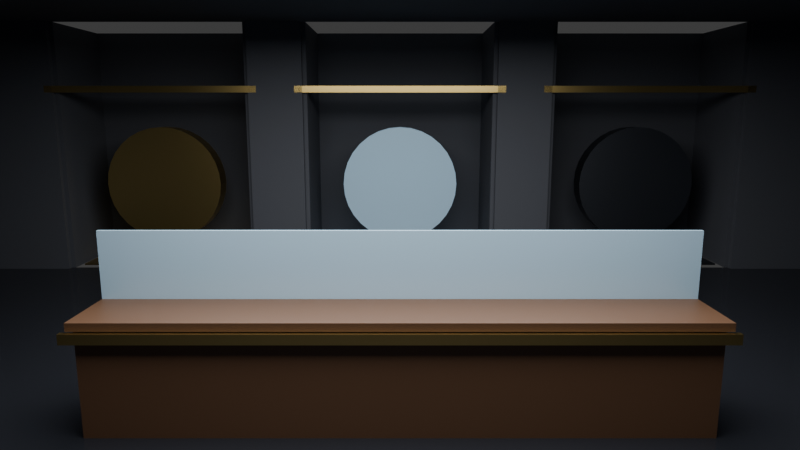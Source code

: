 # Source: heistbox_assets.blend  (saved by Blender 5.2.45; exported with 4.5.12 LTS)
import bpy
from mathutils import Matrix  # noqa: F401  (used for matrix-valued properties, if any)

bpy.ops.wm.read_factory_settings(use_empty=True)
scene = bpy.context.scene
scene.name = 'Scene'

# ---- collections
col_env_bankhall = bpy.data.collections.new('ENV_BankHall'); scene.collection.children.link(col_env_bankhall)
col_vaults = bpy.data.collections.new('VAULTS'); scene.collection.children.link(col_vaults)
col_empties = bpy.data.collections.new('EMPTIES'); scene.collection.children.link(col_empties)

# ---- materials (node trees are filled in below, after node groups)
mat_mat_marble = bpy.data.materials.new('MAT_Marble')
mat_mat_wall = bpy.data.materials.new('MAT_Wall')
mat_mat_brass = bpy.data.materials.new('MAT_Brass')
mat_mat_wood = bpy.data.materials.new('MAT_Wood')
mat_mat_ice = bpy.data.materials.new('MAT_Ice')
mat_mat_gunmetal = bpy.data.materials.new('MAT_Gunmetal')

# ---- material node trees
mat_mat_marble.use_nodes = True; mat_mat_marble.node_tree.nodes.clear()
_N = mat_mat_marble.node_tree.nodes; _L = mat_mat_marble.node_tree.links
n0 = _N.new('ShaderNodeBsdfPrincipled'); n0.name = 'Principled BSDF'; n0.location = (-200, 100)
n0.inputs[0].default_value = (0.02, 0.022, 0.028, 1.0)
n0.inputs[2].default_value = 0.12
n0.inputs[10].default_value = 0.005
n1 = _N.new('ShaderNodeOutputMaterial'); n1.name = 'Material Output'; n1.location = (200, 100)
_L.new(n0.outputs[0], n1.inputs[0])
n1.is_active_output = True
mat_mat_wall.use_nodes = True; mat_mat_wall.node_tree.nodes.clear()
_N = mat_mat_wall.node_tree.nodes; _L = mat_mat_wall.node_tree.links
n0 = _N.new('ShaderNodeBsdfPrincipled'); n0.name = 'Principled BSDF'; n0.location = (-200, 100)
n0.inputs[0].default_value = (0.07, 0.075, 0.09, 1.0)
n0.inputs[2].default_value = 0.8
n0.inputs[10].default_value = 0.005
n1 = _N.new('ShaderNodeOutputMaterial'); n1.name = 'Material Output'; n1.location = (200, 100)
_L.new(n0.outputs[0], n1.inputs[0])
n1.is_active_output = True
mat_mat_brass.use_nodes = True; mat_mat_brass.node_tree.nodes.clear()
_N = mat_mat_brass.node_tree.nodes; _L = mat_mat_brass.node_tree.links
n0 = _N.new('ShaderNodeBsdfPrincipled'); n0.name = 'Principled BSDF'; n0.location = (-200, 100)
n0.inputs[0].default_value = (0.75, 0.55, 0.2, 1.0)
n0.inputs[1].default_value = 1.0
n0.inputs[2].default_value = 0.3
n0.inputs[10].default_value = 0.005
n1 = _N.new('ShaderNodeOutputMaterial'); n1.name = 'Material Output'; n1.location = (200, 100)
_L.new(n0.outputs[0], n1.inputs[0])
n1.is_active_output = True
mat_mat_wood.use_nodes = True; mat_mat_wood.node_tree.nodes.clear()
_N = mat_mat_wood.node_tree.nodes; _L = mat_mat_wood.node_tree.links
n0 = _N.new('ShaderNodeBsdfPrincipled'); n0.name = 'Principled BSDF'; n0.location = (-200, 100)
n0.inputs[0].default_value = (0.12, 0.06, 0.03, 1.0)
n0.inputs[10].default_value = 0.005
n1 = _N.new('ShaderNodeOutputMaterial'); n1.name = 'Material Output'; n1.location = (200, 100)
_L.new(n0.outputs[0], n1.inputs[0])
n1.is_active_output = True
mat_mat_ice.use_nodes = True; mat_mat_ice.node_tree.nodes.clear()
_N = mat_mat_ice.node_tree.nodes; _L = mat_mat_ice.node_tree.links
n0 = _N.new('ShaderNodeBsdfPrincipled'); n0.name = 'Principled BSDF'; n0.location = (-200, 100)
n0.inputs[0].default_value = (0.55, 0.8, 1.0, 1.0)
n0.inputs[1].default_value = 0.2
n0.inputs[2].default_value = 0.3
n0.inputs[10].default_value = 0.005
n1 = _N.new('ShaderNodeOutputMaterial'); n1.name = 'Material Output'; n1.location = (200, 100)
_L.new(n0.outputs[0], n1.inputs[0])
n1.is_active_output = True
mat_mat_gunmetal.use_nodes = True; mat_mat_gunmetal.node_tree.nodes.clear()
_N = mat_mat_gunmetal.node_tree.nodes; _L = mat_mat_gunmetal.node_tree.links
n0 = _N.new('ShaderNodeBsdfPrincipled'); n0.name = 'Principled BSDF'; n0.location = (-200, 100)
n0.inputs[0].default_value = (0.12, 0.13, 0.15, 1.0)
n0.inputs[1].default_value = 1.0
n0.inputs[2].default_value = 0.4
n0.inputs[10].default_value = 0.005
n1 = _N.new('ShaderNodeOutputMaterial'); n1.name = 'Material Output'; n1.location = (200, 100)
_L.new(n0.outputs[0], n1.inputs[0])
n1.is_active_output = True

# ---- world
world_world = bpy.data.worlds.new('World'); scene.world = world_world
world_world.use_nodes = True; world_world.node_tree.nodes.clear()
_N = world_world.node_tree.nodes; _L = world_world.node_tree.links
n0 = _N.new('ShaderNodeOutputWorld'); n0.name = 'World Output'; n0.location = (200, 100)
n1 = _N.new('ShaderNodeBackground'); n1.name = 'Background'; n1.location = (-200, 100)
n1.inputs[0].default_value = (0.05088, 0.05088, 0.05088, 1.0)
_L.new(n1.outputs[0], n0.inputs[0])
n0.is_active_output = True
world_world.color = (0.05088, 0.05088, 0.05088)
world_world.sun_shadow_jitter_overblur = 0.0

# ---- cameras
cam_previewcam = bpy.data.cameras.new('PreviewCam')
cam_previewcam.lens = 28.0

# ---- lights
light_previewlight = bpy.data.lights.new('PreviewLight', 'AREA')
light_previewlight.energy = 600.0
light_previewlight.size = 6.0

# ---- meshes
me_env_floor = bpy.data.meshes.new('ENV_Floor')
me_env_floor.from_pydata([(-8.0, -6.0, -0.05), (-8.0, -6.0, 0.05), (-8.0, 6.0, -0.05), (-8.0, 6.0, 0.05), (8.0, -6.0, -0.05), (8.0, -6.0, 0.05), (8.0, 6.0, -0.05), (8.0, 6.0, 0.05)], [], [(0, 1, 3, 2), (2, 3, 7, 6), (6, 7, 5, 4), (4, 5, 1, 0), (2, 6, 4, 0), (7, 3, 1, 5)])
me_env_floor.materials.append(mat_mat_marble)
me_env_floor.update()
me_env_ceiling = bpy.data.meshes.new('ENV_Ceiling')
me_env_ceiling.from_pydata([(-8.0, -6.0, -0.05), (-8.0, -6.0, 0.05), (-8.0, 6.0, -0.05), (-8.0, 6.0, 0.05), (8.0, -6.0, -0.05), (8.0, -6.0, 0.05), (8.0, 6.0, -0.05), (8.0, 6.0, 0.05)], [], [(0, 1, 3, 2), (2, 3, 7, 6), (6, 7, 5, 4), (4, 5, 1, 0), (2, 6, 4, 0), (7, 3, 1, 5)])
me_env_ceiling.materials.append(mat_mat_wall)
me_env_ceiling.update()
me_env_wallfront = bpy.data.meshes.new('ENV_WallFront')
me_env_wallfront.from_pydata([(-8.0, -0.1, -2.3), (-8.0, -0.1, 2.3), (-8.0, 0.1, -2.3), (-8.0, 0.1, 2.3), (8.0, -0.1, -2.3), (8.0, -0.1, 2.3), (8.0, 0.1, -2.3), (8.0, 0.1, 2.3)], [], [(0, 1, 3, 2), (2, 3, 7, 6), (6, 7, 5, 4), (4, 5, 1, 0), (2, 6, 4, 0), (7, 3, 1, 5)])
me_env_wallfront.materials.append(mat_mat_wall)
me_env_wallfront.update()
me_env_wallleft = bpy.data.meshes.new('ENV_WallLeft')
me_env_wallleft.from_pydata([(-0.1, -6.0, -2.3), (-0.1, -6.0, 2.3), (-0.1, 6.0, -2.3), (-0.1, 6.0, 2.3), (0.1, -6.0, -2.3), (0.1, -6.0, 2.3), (0.1, 6.0, -2.3), (0.1, 6.0, 2.3)], [], [(0, 1, 3, 2), (2, 3, 7, 6), (6, 7, 5, 4), (4, 5, 1, 0), (2, 6, 4, 0), (7, 3, 1, 5)])
me_env_wallleft.materials.append(mat_mat_wall)
me_env_wallleft.update()
me_env_wallright = bpy.data.meshes.new('ENV_WallRight')
me_env_wallright.from_pydata([(-0.1, -6.0, -2.3), (-0.1, -6.0, 2.3), (-0.1, 6.0, -2.3), (-0.1, 6.0, 2.3), (0.1, -6.0, -2.3), (0.1, -6.0, 2.3), (0.1, 6.0, -2.3), (0.1, 6.0, 2.3)], [], [(0, 1, 3, 2), (2, 3, 7, 6), (6, 7, 5, 4), (4, 5, 1, 0), (2, 6, 4, 0), (7, 3, 1, 5)])
me_env_wallright.materials.append(mat_mat_wall)
me_env_wallright.update()
me_env_backwall_rear = bpy.data.meshes.new('ENV_BackWall_Rear')
me_env_backwall_rear.from_pydata([(-8.0, -0.1, -2.3), (-8.0, -0.1, 2.3), (-8.0, 0.1, -2.3), (-8.0, 0.1, 2.3), (8.0, -0.1, -2.3), (8.0, -0.1, 2.3), (8.0, 0.1, -2.3), (8.0, 0.1, 2.3)], [], [(0, 1, 3, 2), (2, 3, 7, 6), (6, 7, 5, 4), (4, 5, 1, 0), (2, 6, 4, 0), (7, 3, 1, 5)])
me_env_backwall_rear.materials.append(mat_mat_wall)
me_env_backwall_rear.update()
me_env_pillar0 = bpy.data.meshes.new('ENV_Pillar0')
me_env_pillar0.from_pydata([(-0.8, -0.1, -2.3), (-0.8, -0.1, 2.3), (-0.8, 0.1, -2.3), (-0.8, 0.1, 2.3), (0.8, -0.1, -2.3), (0.8, -0.1, 2.3), (0.8, 0.1, -2.3), (0.8, 0.1, 2.3)], [], [(0, 1, 3, 2), (2, 3, 7, 6), (6, 7, 5, 4), (4, 5, 1, 0), (2, 6, 4, 0), (7, 3, 1, 5)])
me_env_pillar0.materials.append(mat_mat_wall)
me_env_pillar0.update()
me_env_pillar1 = bpy.data.meshes.new('ENV_Pillar1')
me_env_pillar1.from_pydata([(-0.5, -0.1, -2.3), (-0.5, -0.1, 2.3), (-0.5, 0.1, -2.3), (-0.5, 0.1, 2.3), (0.5, -0.1, -2.3), (0.5, -0.1, 2.3), (0.5, 0.1, -2.3), (0.5, 0.1, 2.3)], [], [(0, 1, 3, 2), (2, 3, 7, 6), (6, 7, 5, 4), (4, 5, 1, 0), (2, 6, 4, 0), (7, 3, 1, 5)])
me_env_pillar1.materials.append(mat_mat_wall)
me_env_pillar1.update()
me_env_pillar2 = bpy.data.meshes.new('ENV_Pillar2')
me_env_pillar2.from_pydata([(-0.5, -0.1, -2.3), (-0.5, -0.1, 2.3), (-0.5, 0.1, -2.3), (-0.5, 0.1, 2.3), (0.5, -0.1, -2.3), (0.5, -0.1, 2.3), (0.5, 0.1, -2.3), (0.5, 0.1, 2.3)], [], [(0, 1, 3, 2), (2, 3, 7, 6), (6, 7, 5, 4), (4, 5, 1, 0), (2, 6, 4, 0), (7, 3, 1, 5)])
me_env_pillar2.materials.append(mat_mat_wall)
me_env_pillar2.update()
me_env_pillar3 = bpy.data.meshes.new('ENV_Pillar3')
me_env_pillar3.from_pydata([(-0.8, -0.1, -2.3), (-0.8, -0.1, 2.3), (-0.8, 0.1, -2.3), (-0.8, 0.1, 2.3), (0.8, -0.1, -2.3), (0.8, -0.1, 2.3), (0.8, 0.1, -2.3), (0.8, 0.1, 2.3)], [], [(0, 1, 3, 2), (2, 3, 7, 6), (6, 7, 5, 4), (4, 5, 1, 0), (2, 6, 4, 0), (7, 3, 1, 5)])
me_env_pillar3.materials.append(mat_mat_wall)
me_env_pillar3.update()
me_env_alcoveside0l = bpy.data.meshes.new('ENV_AlcoveSide0L')
me_env_alcoveside0l.from_pydata([(-0.075, -0.9, -2.3), (-0.075, -0.9, 2.3), (-0.075, 0.9, -2.3), (-0.075, 0.9, 2.3), (0.075, -0.9, -2.3), (0.075, -0.9, 2.3), (0.075, 0.9, -2.3), (0.075, 0.9, 2.3)], [], [(0, 1, 3, 2), (2, 3, 7, 6), (6, 7, 5, 4), (4, 5, 1, 0), (2, 6, 4, 0), (7, 3, 1, 5)])
me_env_alcoveside0l.materials.append(mat_mat_wall)
me_env_alcoveside0l.update()
me_env_alcoveside0r = bpy.data.meshes.new('ENV_AlcoveSide0R')
me_env_alcoveside0r.from_pydata([(-0.075, -0.9, -2.3), (-0.075, -0.9, 2.3), (-0.075, 0.9, -2.3), (-0.075, 0.9, 2.3), (0.075, -0.9, -2.3), (0.075, -0.9, 2.3), (0.075, 0.9, -2.3), (0.075, 0.9, 2.3)], [], [(0, 1, 3, 2), (2, 3, 7, 6), (6, 7, 5, 4), (4, 5, 1, 0), (2, 6, 4, 0), (7, 3, 1, 5)])
me_env_alcoveside0r.materials.append(mat_mat_wall)
me_env_alcoveside0r.update()
me_env_alcovetrim0 = bpy.data.meshes.new('ENV_AlcoveTrim0')
me_env_alcovetrim0.from_pydata([(-1.95, -0.05, -0.06), (-1.95, -0.05, 0.06), (-1.95, 0.05, -0.06), (-1.95, 0.05, 0.06), (1.95, -0.05, -0.06), (1.95, -0.05, 0.06), (1.95, 0.05, -0.06), (1.95, 0.05, 0.06)], [], [(0, 1, 3, 2), (2, 3, 7, 6), (6, 7, 5, 4), (4, 5, 1, 0), (2, 6, 4, 0), (7, 3, 1, 5)])
me_env_alcovetrim0.materials.append(mat_mat_brass)
me_env_alcovetrim0.update()
me_env_alcoveside1l = bpy.data.meshes.new('ENV_AlcoveSide1L')
me_env_alcoveside1l.from_pydata([(-0.075, -0.9, -2.3), (-0.075, -0.9, 2.3), (-0.075, 0.9, -2.3), (-0.075, 0.9, 2.3), (0.075, -0.9, -2.3), (0.075, -0.9, 2.3), (0.075, 0.9, -2.3), (0.075, 0.9, 2.3)], [], [(0, 1, 3, 2), (2, 3, 7, 6), (6, 7, 5, 4), (4, 5, 1, 0), (2, 6, 4, 0), (7, 3, 1, 5)])
me_env_alcoveside1l.materials.append(mat_mat_wall)
me_env_alcoveside1l.update()
me_env_alcoveside1r = bpy.data.meshes.new('ENV_AlcoveSide1R')
me_env_alcoveside1r.from_pydata([(-0.075, -0.9, -2.3), (-0.075, -0.9, 2.3), (-0.075, 0.9, -2.3), (-0.075, 0.9, 2.3), (0.075, -0.9, -2.3), (0.075, -0.9, 2.3), (0.075, 0.9, -2.3), (0.075, 0.9, 2.3)], [], [(0, 1, 3, 2), (2, 3, 7, 6), (6, 7, 5, 4), (4, 5, 1, 0), (2, 6, 4, 0), (7, 3, 1, 5)])
me_env_alcoveside1r.materials.append(mat_mat_wall)
me_env_alcoveside1r.update()
me_env_alcovetrim1 = bpy.data.meshes.new('ENV_AlcoveTrim1')
me_env_alcovetrim1.from_pydata([(-1.95, -0.05, -0.06), (-1.95, -0.05, 0.06), (-1.95, 0.05, -0.06), (-1.95, 0.05, 0.06), (1.95, -0.05, -0.06), (1.95, -0.05, 0.06), (1.95, 0.05, -0.06), (1.95, 0.05, 0.06)], [], [(0, 1, 3, 2), (2, 3, 7, 6), (6, 7, 5, 4), (4, 5, 1, 0), (2, 6, 4, 0), (7, 3, 1, 5)])
me_env_alcovetrim1.materials.append(mat_mat_brass)
me_env_alcovetrim1.update()
me_env_alcoveside2l = bpy.data.meshes.new('ENV_AlcoveSide2L')
me_env_alcoveside2l.from_pydata([(-0.075, -0.9, -2.3), (-0.075, -0.9, 2.3), (-0.075, 0.9, -2.3), (-0.075, 0.9, 2.3), (0.075, -0.9, -2.3), (0.075, -0.9, 2.3), (0.075, 0.9, -2.3), (0.075, 0.9, 2.3)], [], [(0, 1, 3, 2), (2, 3, 7, 6), (6, 7, 5, 4), (4, 5, 1, 0), (2, 6, 4, 0), (7, 3, 1, 5)])
me_env_alcoveside2l.materials.append(mat_mat_wall)
me_env_alcoveside2l.update()
me_env_alcoveside2r = bpy.data.meshes.new('ENV_AlcoveSide2R')
me_env_alcoveside2r.from_pydata([(-0.075, -0.9, -2.3), (-0.075, -0.9, 2.3), (-0.075, 0.9, -2.3), (-0.075, 0.9, 2.3), (0.075, -0.9, -2.3), (0.075, -0.9, 2.3), (0.075, 0.9, -2.3), (0.075, 0.9, 2.3)], [], [(0, 1, 3, 2), (2, 3, 7, 6), (6, 7, 5, 4), (4, 5, 1, 0), (2, 6, 4, 0), (7, 3, 1, 5)])
me_env_alcoveside2r.materials.append(mat_mat_wall)
me_env_alcoveside2r.update()
me_env_alcovetrim2 = bpy.data.meshes.new('ENV_AlcoveTrim2')
me_env_alcovetrim2.from_pydata([(-1.95, -0.05, -0.06), (-1.95, -0.05, 0.06), (-1.95, 0.05, -0.06), (-1.95, 0.05, 0.06), (1.95, -0.05, -0.06), (1.95, -0.05, 0.06), (1.95, 0.05, -0.06), (1.95, 0.05, 0.06)], [], [(0, 1, 3, 2), (2, 3, 7, 6), (6, 7, 5, 4), (4, 5, 1, 0), (2, 6, 4, 0), (7, 3, 1, 5)])
me_env_alcovetrim2.materials.append(mat_mat_brass)
me_env_alcovetrim2.update()
me_env_counter_top = bpy.data.meshes.new('ENV_Counter_Top')
me_env_counter_top.from_pydata([(-3.0, -0.5, -0.04), (-3.0, -0.5, 0.04), (-3.0, 0.5, -0.04), (-3.0, 0.5, 0.04), (3.0, -0.5, -0.04), (3.0, -0.5, 0.04), (3.0, 0.5, -0.04), (3.0, 0.5, 0.04)], [], [(0, 1, 3, 2), (2, 3, 7, 6), (6, 7, 5, 4), (4, 5, 1, 0), (2, 6, 4, 0), (7, 3, 1, 5)])
me_env_counter_top.materials.append(mat_mat_wood)
me_env_counter_top.update()
me_env_counter_body = bpy.data.meshes.new('ENV_Counter_Body')
me_env_counter_body.from_pydata([(-2.95, -0.45, -0.53), (-2.95, -0.45, 0.53), (-2.95, 0.45, -0.53), (-2.95, 0.45, 0.53), (2.95, -0.45, -0.53), (2.95, -0.45, 0.53), (2.95, 0.45, -0.53), (2.95, 0.45, 0.53)], [], [(0, 1, 3, 2), (2, 3, 7, 6), (6, 7, 5, 4), (4, 5, 1, 0), (2, 6, 4, 0), (7, 3, 1, 5)])
me_env_counter_body.materials.append(mat_mat_wood)
me_env_counter_body.update()
me_env_counter_trim = bpy.data.meshes.new('ENV_Counter_Trim')
me_env_counter_trim.from_pydata([(-3.05, -0.025, -0.05), (-3.05, -0.025, 0.05), (-3.05, 0.025, -0.05), (-3.05, 0.025, 0.05), (3.05, -0.025, -0.05), (3.05, -0.025, 0.05), (3.05, 0.025, -0.05), (3.05, 0.025, 0.05)], [], [(0, 1, 3, 2), (2, 3, 7, 6), (6, 7, 5, 4), (4, 5, 1, 0), (2, 6, 4, 0), (7, 3, 1, 5)])
me_env_counter_trim.materials.append(mat_mat_brass)
me_env_counter_trim.update()
me_env_counter_glass = bpy.data.meshes.new('ENV_Counter_Glass')
me_env_counter_glass.from_pydata([(-3.0, -0.02, -0.35), (-3.0, -0.02, 0.35), (-3.0, 0.02, -0.35), (-3.0, 0.02, 0.35), (3.0, -0.02, -0.35), (3.0, -0.02, 0.35), (3.0, 0.02, -0.35), (3.0, 0.02, 0.35)], [], [(0, 1, 3, 2), (2, 3, 7, 6), (6, 7, 5, 4), (4, 5, 1, 0), (2, 6, 4, 0), (7, 3, 1, 5)])
me_env_counter_glass.materials.append(mat_mat_ice)
me_env_counter_glass.update()
me_env_vaultplate_l = bpy.data.meshes.new('ENV_VaultPlate_L')
me_env_vaultplate_l.from_pydata([(-1.65, -0.7, -0.015), (-1.65, -0.7, 0.015), (-1.65, 0.7, -0.015), (-1.65, 0.7, 0.015), (1.65, -0.7, -0.015), (1.65, -0.7, 0.015), (1.65, 0.7, -0.015), (1.65, 0.7, 0.015)], [], [(0, 1, 3, 2), (2, 3, 7, 6), (6, 7, 5, 4), (4, 5, 1, 0), (2, 6, 4, 0), (7, 3, 1, 5)])
me_env_vaultplate_l.materials.append(mat_mat_brass)
me_env_vaultplate_l.update()
me_env_vaultplate_m = bpy.data.meshes.new('ENV_VaultPlate_M')
me_env_vaultplate_m.from_pydata([(-1.65, -0.7, -0.015), (-1.65, -0.7, 0.015), (-1.65, 0.7, -0.015), (-1.65, 0.7, 0.015), (1.65, -0.7, -0.015), (1.65, -0.7, 0.015), (1.65, 0.7, -0.015), (1.65, 0.7, 0.015)], [], [(0, 1, 3, 2), (2, 3, 7, 6), (6, 7, 5, 4), (4, 5, 1, 0), (2, 6, 4, 0), (7, 3, 1, 5)])
me_env_vaultplate_m.materials.append(mat_mat_ice)
me_env_vaultplate_m.update()
me_env_vaultplate_r = bpy.data.meshes.new('ENV_VaultPlate_R')
me_env_vaultplate_r.from_pydata([(-1.65, -0.7, -0.015), (-1.65, -0.7, 0.015), (-1.65, 0.7, -0.015), (-1.65, 0.7, 0.015), (1.65, -0.7, -0.015), (1.65, -0.7, 0.015), (1.65, 0.7, -0.015), (1.65, 0.7, 0.015)], [], [(0, 1, 3, 2), (2, 3, 7, 6), (6, 7, 5, 4), (4, 5, 1, 0), (2, 6, 4, 0), (7, 3, 1, 5)])
me_env_vaultplate_r.materials.append(mat_mat_gunmetal)
me_env_vaultplate_r.update()
me_vault_l_door = bpy.data.meshes.new('VAULT_L_Door')
me_vault_l_door.from_pydata([(1.1, 0.2, 1.1), (1.1, -0.2, 1.1), (1.315, 0.2, 1.079), (1.315, -0.2, 1.079), (1.521, 0.2, 1.016), (1.521, -0.2, 1.016), (1.711, 0.2, 0.9146), (1.711, -0.2, 0.9146), (1.878, 0.2, 0.7778), (1.878, -0.2, 0.7778), (2.015, 0.2, 0.6111), (2.015, -0.2, 0.6111), (2.116, 0.2, 0.421), (2.116, -0.2, 0.421), (2.179, 0.2, 0.2146), (2.179, -0.2, 0.2146), (2.2, 0.2, 8.742e-09), (2.2, -0.2, -8.742e-09), (2.179, 0.2, -0.2146), (2.179, -0.2, -0.2146), (2.116, 0.2, -0.421), (2.116, -0.2, -0.421), (2.015, 0.2, -0.6111), (2.015, -0.2, -0.6111), (1.878, 0.2, -0.7778), (1.878, -0.2, -0.7778), (1.711, 0.2, -0.9146), (1.711, -0.2, -0.9146), (1.521, 0.2, -1.016), (1.521, -0.2, -1.016), (1.315, 0.2, -1.079), (1.315, -0.2, -1.079), (1.1, 0.2, -1.1), (1.1, -0.2, -1.1), (0.8854, 0.2, -1.079), (0.8854, -0.2, -1.079), (0.679, 0.2, -1.016), (0.679, -0.2, -1.016), (0.4889, 0.2, -0.9146), (0.4889, -0.2, -0.9146), (0.3222, 0.2, -0.7778), (0.3222, -0.2, -0.7778), (0.1854, 0.2, -0.6111), (0.1854, -0.2, -0.6111), (0.08373, 0.2, -0.421), (0.08373, -0.2, -0.421), (0.02114, 0.2, -0.2146), (0.02114, -0.2, -0.2146), (-2.384e-08, 0.2, 8.742e-09), (-2.384e-08, -0.2, -8.742e-09), (0.02114, 0.2, 0.2146), (0.02114, -0.2, 0.2146), (0.08373, 0.2, 0.421), (0.08373, -0.2, 0.421), (0.1854, 0.2, 0.6111), (0.1854, -0.2, 0.6111), (0.3222, 0.2, 0.7778), (0.3222, -0.2, 0.7778), (0.4889, 0.2, 0.9146), (0.4889, -0.2, 0.9146), (0.679, 0.2, 1.016), (0.679, -0.2, 1.016), (0.8854, 0.2, 1.079), (0.8854, -0.2, 1.079)], [], [(0, 1, 3, 2), (2, 3, 5, 4), (4, 5, 7, 6), (6, 7, 9, 8), (8, 9, 11, 10), (10, 11, 13, 12), (12, 13, 15, 14), (14, 15, 17, 16), (16, 17, 19, 18), (18, 19, 21, 20), (20, 21, 23, 22), (22, 23, 25, 24), (24, 25, 27, 26), (26, 27, 29, 28), (28, 29, 31, 30), (30, 31, 33, 32), (32, 33, 35, 34), (34, 35, 37, 36), (36, 37, 39, 38), (38, 39, 41, 40), (40, 41, 43, 42), (42, 43, 45, 44), (44, 45, 47, 46), (46, 47, 49, 48), (48, 49, 51, 50), (50, 51, 53, 52), (52, 53, 55, 54), (54, 55, 57, 56), (56, 57, 59, 58), (58, 59, 61, 60), (3, 1, 63, 61, 59, 57, 55, 53, 51, 49, 47, 45, 43, 41, 39, 37, 35, 33, 31, 29, 27, 25, 23, 21, 19, 17, 15, 13, 11, 9, 7, 5), (60, 61, 63, 62), (62, 63, 1, 0), (0, 2, 4, 6, 8, 10, 12, 14, 16, 18, 20, 22, 24, 26, 28, 30, 32, 34, 36, 38, 40, 42, 44, 46, 48, 50, 52, 54, 56, 58, 60, 62)])
_uv = me_vault_l_door.uv_layers.new(name='UVMap')
_uv.uv.foreach_set('vector', [1.0, 0.5, 1.0, 1.0, 0.9688, 1.0, 0.9688, 0.5, 0.9688, 0.5, 0.9688, 1.0, 0.9375, 1.0, 0.9375, 0.5, 0.9375, 0.5, 0.9375, 1.0, 0.9062, 1.0, 0.9062, 0.5, 0.9062, 0.5, 0.9062, 1.0, 0.875, 1.0, 0.875, 0.5, 0.875, 0.5, 0.875, 1.0, 0.8438, 1.0, 0.8438, 0.5, 0.8438, 0.5, 0.8438, 1.0, 0.8125, 1.0, 0.8125, 0.5, 0.8125, 0.5, 0.8125, 1.0, 0.7812, 1.0, 0.7812, 0.5, 0.7812, 0.5, 0.7812, 1.0, 0.75, 1.0, 0.75, 0.5, 0.75, 0.5, 0.75, 1.0, 0.7188, 1.0, 0.7188, 0.5, 0.7188, 0.5, 0.7188, 1.0, 0.6875, 1.0, 0.6875, 0.5, 0.6875, 0.5, 0.6875, 1.0, 0.6562, 1.0, 0.6562, 0.5, 0.6562, 0.5, 0.6562, 1.0, 0.625, 1.0, 0.625, 0.5, 0.625, 0.5, 0.625, 1.0, 0.5938, 1.0, 0.5938, 0.5, 0.5938, 0.5, 0.5938, 1.0, 0.5625, 1.0, 0.5625, 0.5, 0.5625, 0.5, 0.5625, 1.0, 0.5312, 1.0, 0.5312, 0.5, 0.5312, 0.5, 0.5312, 1.0, 0.5, 1.0, 0.5, 0.5, 0.5, 0.5, 0.5, 1.0, 0.4688, 1.0, 0.4688, 0.5, 0.4688, 0.5, 0.4688, 1.0, 0.4375, 1.0, 0.4375, 0.5, 0.4375, 0.5, 0.4375, 1.0, 0.4062, 1.0, 0.4062, 0.5, 0.4062, 0.5, 0.4062, 1.0, 0.375, 1.0, 0.375, 0.5, 0.375, 0.5, 0.375, 1.0, 0.3438, 1.0, 0.3438, 0.5, 0.3438, 0.5, 0.3438, 1.0, 0.3125, 1.0, 0.3125, 0.5, 0.3125, 0.5, 0.3125, 1.0, 0.2812, 1.0, 0.2812, 0.5, 0.2812, 0.5, 0.2812, 1.0, 0.25, 1.0, 0.25, 0.5, 0.25, 0.5, 0.25, 1.0, 0.2188, 1.0, 0.2188, 0.5, 0.2188, 0.5, 0.2188, 1.0, 0.1875, 1.0, 0.1875, 0.5, 0.1875, 0.5, 0.1875, 1.0, 0.1562, 1.0, 0.1562, 0.5, 0.1562, 0.5, 0.1562, 1.0, 0.125, 1.0, 0.125, 0.5, 0.125, 0.5, 0.125, 1.0, 0.09375, 1.0, 0.09375, 0.5, 0.09375, 0.5, 0.09375, 1.0, 0.0625, 1.0, 0.0625, 0.5, 0.2968, 0.4854, 0.25, 0.49, 0.2032, 0.4854, 0.1582, 0.4717, 0.1167, 0.4496, 0.08029, 0.4197, 0.05045, 0.3833, 0.02827, 0.3418, 0.01461, 0.2968, 0.01, 0.25, 0.01461, 0.2032, 0.02827, 0.1582, 0.05045, 0.1167, 0.08029, 0.08029, 0.1167, 0.05045, 0.1582, 0.02827, 0.2032, 0.01461, 0.25, 0.01, 0.2968, 0.01461, 0.3418, 0.02827, 0.3833, 0.05045, 0.4197, 0.08029, 0.4496, 0.1167, 0.4717, 0.1582, 0.4854, 0.2032, 0.49, 0.25, 0.4854, 0.2968, 0.4717, 0.3418, 0.4496, 0.3833, 0.4197, 0.4197, 0.3833, 0.4496, 0.3418, 0.4717, 0.0625, 0.5, 0.0625, 1.0, 0.03125, 1.0, 0.03125, 0.5, 0.03125, 0.5, 0.03125, 1.0, 0.0, 1.0, 0.0, 0.5, 0.75, 0.49, 0.7968, 0.4854, 0.8418, 0.4717, 0.8833, 0.4496, 0.9197, 0.4197, 0.9496, 0.3833, 0.9717, 0.3418, 0.9854, 0.2968, 0.99, 0.25, 0.9854, 0.2032, 0.9717, 0.1582, 0.9496, 0.1167, 0.9197, 0.08029, 0.8833, 0.05045, 0.8418, 0.02827, 0.7968, 0.01461, 0.75, 0.01, 0.7032, 0.01461, 0.6582, 0.02827, 0.6167, 0.05045, 0.5803, 0.08029, 0.5504, 0.1167, 0.5283, 0.1582, 0.5146, 0.2032, 0.51, 0.25, 0.5146, 0.2968, 0.5283, 0.3418, 0.5504, 0.3833, 0.5803, 0.4197, 0.6167, 0.4496, 0.6582, 0.4717, 0.7032, 0.4854])
me_vault_l_door.materials.append(mat_mat_brass)
me_vault_l_door.update()
me_vault_m_door = bpy.data.meshes.new('VAULT_M_Door')
me_vault_m_door.from_pydata([(1.1, 0.2, 1.1), (1.1, -0.2, 1.1), (1.315, 0.2, 1.079), (1.315, -0.2, 1.079), (1.521, 0.2, 1.016), (1.521, -0.2, 1.016), (1.711, 0.2, 0.9146), (1.711, -0.2, 0.9146), (1.878, 0.2, 0.7778), (1.878, -0.2, 0.7778), (2.015, 0.2, 0.6111), (2.015, -0.2, 0.6111), (2.116, 0.2, 0.421), (2.116, -0.2, 0.421), (2.179, 0.2, 0.2146), (2.179, -0.2, 0.2146), (2.2, 0.2, 8.742e-09), (2.2, -0.2, -8.742e-09), (2.179, 0.2, -0.2146), (2.179, -0.2, -0.2146), (2.116, 0.2, -0.421), (2.116, -0.2, -0.421), (2.015, 0.2, -0.6111), (2.015, -0.2, -0.6111), (1.878, 0.2, -0.7778), (1.878, -0.2, -0.7778), (1.711, 0.2, -0.9146), (1.711, -0.2, -0.9146), (1.521, 0.2, -1.016), (1.521, -0.2, -1.016), (1.315, 0.2, -1.079), (1.315, -0.2, -1.079), (1.1, 0.2, -1.1), (1.1, -0.2, -1.1), (0.8854, 0.2, -1.079), (0.8854, -0.2, -1.079), (0.679, 0.2, -1.016), (0.679, -0.2, -1.016), (0.4889, 0.2, -0.9146), (0.4889, -0.2, -0.9146), (0.3222, 0.2, -0.7778), (0.3222, -0.2, -0.7778), (0.1854, 0.2, -0.6111), (0.1854, -0.2, -0.6111), (0.08373, 0.2, -0.421), (0.08373, -0.2, -0.421), (0.02114, 0.2, -0.2146), (0.02114, -0.2, -0.2146), (-2.384e-08, 0.2, 8.742e-09), (-2.384e-08, -0.2, -8.742e-09), (0.02114, 0.2, 0.2146), (0.02114, -0.2, 0.2146), (0.08373, 0.2, 0.421), (0.08373, -0.2, 0.421), (0.1854, 0.2, 0.6111), (0.1854, -0.2, 0.6111), (0.3222, 0.2, 0.7778), (0.3222, -0.2, 0.7778), (0.4889, 0.2, 0.9146), (0.4889, -0.2, 0.9146), (0.679, 0.2, 1.016), (0.679, -0.2, 1.016), (0.8854, 0.2, 1.079), (0.8854, -0.2, 1.079)], [], [(0, 1, 3, 2), (2, 3, 5, 4), (4, 5, 7, 6), (6, 7, 9, 8), (8, 9, 11, 10), (10, 11, 13, 12), (12, 13, 15, 14), (14, 15, 17, 16), (16, 17, 19, 18), (18, 19, 21, 20), (20, 21, 23, 22), (22, 23, 25, 24), (24, 25, 27, 26), (26, 27, 29, 28), (28, 29, 31, 30), (30, 31, 33, 32), (32, 33, 35, 34), (34, 35, 37, 36), (36, 37, 39, 38), (38, 39, 41, 40), (40, 41, 43, 42), (42, 43, 45, 44), (44, 45, 47, 46), (46, 47, 49, 48), (48, 49, 51, 50), (50, 51, 53, 52), (52, 53, 55, 54), (54, 55, 57, 56), (56, 57, 59, 58), (58, 59, 61, 60), (3, 1, 63, 61, 59, 57, 55, 53, 51, 49, 47, 45, 43, 41, 39, 37, 35, 33, 31, 29, 27, 25, 23, 21, 19, 17, 15, 13, 11, 9, 7, 5), (60, 61, 63, 62), (62, 63, 1, 0), (0, 2, 4, 6, 8, 10, 12, 14, 16, 18, 20, 22, 24, 26, 28, 30, 32, 34, 36, 38, 40, 42, 44, 46, 48, 50, 52, 54, 56, 58, 60, 62)])
_uv = me_vault_m_door.uv_layers.new(name='UVMap')
_uv.uv.foreach_set('vector', [1.0, 0.5, 1.0, 1.0, 0.9688, 1.0, 0.9688, 0.5, 0.9688, 0.5, 0.9688, 1.0, 0.9375, 1.0, 0.9375, 0.5, 0.9375, 0.5, 0.9375, 1.0, 0.9062, 1.0, 0.9062, 0.5, 0.9062, 0.5, 0.9062, 1.0, 0.875, 1.0, 0.875, 0.5, 0.875, 0.5, 0.875, 1.0, 0.8438, 1.0, 0.8438, 0.5, 0.8438, 0.5, 0.8438, 1.0, 0.8125, 1.0, 0.8125, 0.5, 0.8125, 0.5, 0.8125, 1.0, 0.7812, 1.0, 0.7812, 0.5, 0.7812, 0.5, 0.7812, 1.0, 0.75, 1.0, 0.75, 0.5, 0.75, 0.5, 0.75, 1.0, 0.7188, 1.0, 0.7188, 0.5, 0.7188, 0.5, 0.7188, 1.0, 0.6875, 1.0, 0.6875, 0.5, 0.6875, 0.5, 0.6875, 1.0, 0.6562, 1.0, 0.6562, 0.5, 0.6562, 0.5, 0.6562, 1.0, 0.625, 1.0, 0.625, 0.5, 0.625, 0.5, 0.625, 1.0, 0.5938, 1.0, 0.5938, 0.5, 0.5938, 0.5, 0.5938, 1.0, 0.5625, 1.0, 0.5625, 0.5, 0.5625, 0.5, 0.5625, 1.0, 0.5312, 1.0, 0.5312, 0.5, 0.5312, 0.5, 0.5312, 1.0, 0.5, 1.0, 0.5, 0.5, 0.5, 0.5, 0.5, 1.0, 0.4688, 1.0, 0.4688, 0.5, 0.4688, 0.5, 0.4688, 1.0, 0.4375, 1.0, 0.4375, 0.5, 0.4375, 0.5, 0.4375, 1.0, 0.4062, 1.0, 0.4062, 0.5, 0.4062, 0.5, 0.4062, 1.0, 0.375, 1.0, 0.375, 0.5, 0.375, 0.5, 0.375, 1.0, 0.3438, 1.0, 0.3438, 0.5, 0.3438, 0.5, 0.3438, 1.0, 0.3125, 1.0, 0.3125, 0.5, 0.3125, 0.5, 0.3125, 1.0, 0.2812, 1.0, 0.2812, 0.5, 0.2812, 0.5, 0.2812, 1.0, 0.25, 1.0, 0.25, 0.5, 0.25, 0.5, 0.25, 1.0, 0.2188, 1.0, 0.2188, 0.5, 0.2188, 0.5, 0.2188, 1.0, 0.1875, 1.0, 0.1875, 0.5, 0.1875, 0.5, 0.1875, 1.0, 0.1562, 1.0, 0.1562, 0.5, 0.1562, 0.5, 0.1562, 1.0, 0.125, 1.0, 0.125, 0.5, 0.125, 0.5, 0.125, 1.0, 0.09375, 1.0, 0.09375, 0.5, 0.09375, 0.5, 0.09375, 1.0, 0.0625, 1.0, 0.0625, 0.5, 0.2968, 0.4854, 0.25, 0.49, 0.2032, 0.4854, 0.1582, 0.4717, 0.1167, 0.4496, 0.08029, 0.4197, 0.05045, 0.3833, 0.02827, 0.3418, 0.01461, 0.2968, 0.01, 0.25, 0.01461, 0.2032, 0.02827, 0.1582, 0.05045, 0.1167, 0.08029, 0.08029, 0.1167, 0.05045, 0.1582, 0.02827, 0.2032, 0.01461, 0.25, 0.01, 0.2968, 0.01461, 0.3418, 0.02827, 0.3833, 0.05045, 0.4197, 0.08029, 0.4496, 0.1167, 0.4717, 0.1582, 0.4854, 0.2032, 0.49, 0.25, 0.4854, 0.2968, 0.4717, 0.3418, 0.4496, 0.3833, 0.4197, 0.4197, 0.3833, 0.4496, 0.3418, 0.4717, 0.0625, 0.5, 0.0625, 1.0, 0.03125, 1.0, 0.03125, 0.5, 0.03125, 0.5, 0.03125, 1.0, 0.0, 1.0, 0.0, 0.5, 0.75, 0.49, 0.7968, 0.4854, 0.8418, 0.4717, 0.8833, 0.4496, 0.9197, 0.4197, 0.9496, 0.3833, 0.9717, 0.3418, 0.9854, 0.2968, 0.99, 0.25, 0.9854, 0.2032, 0.9717, 0.1582, 0.9496, 0.1167, 0.9197, 0.08029, 0.8833, 0.05045, 0.8418, 0.02827, 0.7968, 0.01461, 0.75, 0.01, 0.7032, 0.01461, 0.6582, 0.02827, 0.6167, 0.05045, 0.5803, 0.08029, 0.5504, 0.1167, 0.5283, 0.1582, 0.5146, 0.2032, 0.51, 0.25, 0.5146, 0.2968, 0.5283, 0.3418, 0.5504, 0.3833, 0.5803, 0.4197, 0.6167, 0.4496, 0.6582, 0.4717, 0.7032, 0.4854])
me_vault_m_door.materials.append(mat_mat_ice)
me_vault_m_door.update()
me_vault_r_door = bpy.data.meshes.new('VAULT_R_Door')
me_vault_r_door.from_pydata([(1.1, 0.2, 1.1), (1.1, -0.2, 1.1), (1.315, 0.2, 1.079), (1.315, -0.2, 1.079), (1.521, 0.2, 1.016), (1.521, -0.2, 1.016), (1.711, 0.2, 0.9146), (1.711, -0.2, 0.9146), (1.878, 0.2, 0.7778), (1.878, -0.2, 0.7778), (2.015, 0.2, 0.6111), (2.015, -0.2, 0.6111), (2.116, 0.2, 0.421), (2.116, -0.2, 0.421), (2.179, 0.2, 0.2146), (2.179, -0.2, 0.2146), (2.2, 0.2, 8.742e-09), (2.2, -0.2, -8.742e-09), (2.179, 0.2, -0.2146), (2.179, -0.2, -0.2146), (2.116, 0.2, -0.421), (2.116, -0.2, -0.421), (2.015, 0.2, -0.6111), (2.015, -0.2, -0.6111), (1.878, 0.2, -0.7778), (1.878, -0.2, -0.7778), (1.711, 0.2, -0.9146), (1.711, -0.2, -0.9146), (1.521, 0.2, -1.016), (1.521, -0.2, -1.016), (1.315, 0.2, -1.079), (1.315, -0.2, -1.079), (1.1, 0.2, -1.1), (1.1, -0.2, -1.1), (0.8854, 0.2, -1.079), (0.8854, -0.2, -1.079), (0.679, 0.2, -1.016), (0.679, -0.2, -1.016), (0.4889, 0.2, -0.9146), (0.4889, -0.2, -0.9146), (0.3222, 0.2, -0.7778), (0.3222, -0.2, -0.7778), (0.1854, 0.2, -0.6111), (0.1854, -0.2, -0.6111), (0.08373, 0.2, -0.421), (0.08373, -0.2, -0.421), (0.02114, 0.2, -0.2146), (0.02114, -0.2, -0.2146), (-2.384e-08, 0.2, 8.742e-09), (-2.384e-08, -0.2, -8.742e-09), (0.02114, 0.2, 0.2146), (0.02114, -0.2, 0.2146), (0.08373, 0.2, 0.421), (0.08373, -0.2, 0.421), (0.1854, 0.2, 0.6111), (0.1854, -0.2, 0.6111), (0.3222, 0.2, 0.7778), (0.3222, -0.2, 0.7778), (0.4889, 0.2, 0.9146), (0.4889, -0.2, 0.9146), (0.679, 0.2, 1.016), (0.679, -0.2, 1.016), (0.8854, 0.2, 1.079), (0.8854, -0.2, 1.079)], [], [(0, 1, 3, 2), (2, 3, 5, 4), (4, 5, 7, 6), (6, 7, 9, 8), (8, 9, 11, 10), (10, 11, 13, 12), (12, 13, 15, 14), (14, 15, 17, 16), (16, 17, 19, 18), (18, 19, 21, 20), (20, 21, 23, 22), (22, 23, 25, 24), (24, 25, 27, 26), (26, 27, 29, 28), (28, 29, 31, 30), (30, 31, 33, 32), (32, 33, 35, 34), (34, 35, 37, 36), (36, 37, 39, 38), (38, 39, 41, 40), (40, 41, 43, 42), (42, 43, 45, 44), (44, 45, 47, 46), (46, 47, 49, 48), (48, 49, 51, 50), (50, 51, 53, 52), (52, 53, 55, 54), (54, 55, 57, 56), (56, 57, 59, 58), (58, 59, 61, 60), (3, 1, 63, 61, 59, 57, 55, 53, 51, 49, 47, 45, 43, 41, 39, 37, 35, 33, 31, 29, 27, 25, 23, 21, 19, 17, 15, 13, 11, 9, 7, 5), (60, 61, 63, 62), (62, 63, 1, 0), (0, 2, 4, 6, 8, 10, 12, 14, 16, 18, 20, 22, 24, 26, 28, 30, 32, 34, 36, 38, 40, 42, 44, 46, 48, 50, 52, 54, 56, 58, 60, 62)])
_uv = me_vault_r_door.uv_layers.new(name='UVMap')
_uv.uv.foreach_set('vector', [1.0, 0.5, 1.0, 1.0, 0.9688, 1.0, 0.9688, 0.5, 0.9688, 0.5, 0.9688, 1.0, 0.9375, 1.0, 0.9375, 0.5, 0.9375, 0.5, 0.9375, 1.0, 0.9062, 1.0, 0.9062, 0.5, 0.9062, 0.5, 0.9062, 1.0, 0.875, 1.0, 0.875, 0.5, 0.875, 0.5, 0.875, 1.0, 0.8438, 1.0, 0.8438, 0.5, 0.8438, 0.5, 0.8438, 1.0, 0.8125, 1.0, 0.8125, 0.5, 0.8125, 0.5, 0.8125, 1.0, 0.7812, 1.0, 0.7812, 0.5, 0.7812, 0.5, 0.7812, 1.0, 0.75, 1.0, 0.75, 0.5, 0.75, 0.5, 0.75, 1.0, 0.7188, 1.0, 0.7188, 0.5, 0.7188, 0.5, 0.7188, 1.0, 0.6875, 1.0, 0.6875, 0.5, 0.6875, 0.5, 0.6875, 1.0, 0.6562, 1.0, 0.6562, 0.5, 0.6562, 0.5, 0.6562, 1.0, 0.625, 1.0, 0.625, 0.5, 0.625, 0.5, 0.625, 1.0, 0.5938, 1.0, 0.5938, 0.5, 0.5938, 0.5, 0.5938, 1.0, 0.5625, 1.0, 0.5625, 0.5, 0.5625, 0.5, 0.5625, 1.0, 0.5312, 1.0, 0.5312, 0.5, 0.5312, 0.5, 0.5312, 1.0, 0.5, 1.0, 0.5, 0.5, 0.5, 0.5, 0.5, 1.0, 0.4688, 1.0, 0.4688, 0.5, 0.4688, 0.5, 0.4688, 1.0, 0.4375, 1.0, 0.4375, 0.5, 0.4375, 0.5, 0.4375, 1.0, 0.4062, 1.0, 0.4062, 0.5, 0.4062, 0.5, 0.4062, 1.0, 0.375, 1.0, 0.375, 0.5, 0.375, 0.5, 0.375, 1.0, 0.3438, 1.0, 0.3438, 0.5, 0.3438, 0.5, 0.3438, 1.0, 0.3125, 1.0, 0.3125, 0.5, 0.3125, 0.5, 0.3125, 1.0, 0.2812, 1.0, 0.2812, 0.5, 0.2812, 0.5, 0.2812, 1.0, 0.25, 1.0, 0.25, 0.5, 0.25, 0.5, 0.25, 1.0, 0.2188, 1.0, 0.2188, 0.5, 0.2188, 0.5, 0.2188, 1.0, 0.1875, 1.0, 0.1875, 0.5, 0.1875, 0.5, 0.1875, 1.0, 0.1562, 1.0, 0.1562, 0.5, 0.1562, 0.5, 0.1562, 1.0, 0.125, 1.0, 0.125, 0.5, 0.125, 0.5, 0.125, 1.0, 0.09375, 1.0, 0.09375, 0.5, 0.09375, 0.5, 0.09375, 1.0, 0.0625, 1.0, 0.0625, 0.5, 0.2968, 0.4854, 0.25, 0.49, 0.2032, 0.4854, 0.1582, 0.4717, 0.1167, 0.4496, 0.08029, 0.4197, 0.05045, 0.3833, 0.02827, 0.3418, 0.01461, 0.2968, 0.01, 0.25, 0.01461, 0.2032, 0.02827, 0.1582, 0.05045, 0.1167, 0.08029, 0.08029, 0.1167, 0.05045, 0.1582, 0.02827, 0.2032, 0.01461, 0.25, 0.01, 0.2968, 0.01461, 0.3418, 0.02827, 0.3833, 0.05045, 0.4197, 0.08029, 0.4496, 0.1167, 0.4717, 0.1582, 0.4854, 0.2032, 0.49, 0.25, 0.4854, 0.2968, 0.4717, 0.3418, 0.4496, 0.3833, 0.4197, 0.4197, 0.3833, 0.4496, 0.3418, 0.4717, 0.0625, 0.5, 0.0625, 1.0, 0.03125, 1.0, 0.03125, 0.5, 0.03125, 0.5, 0.03125, 1.0, 0.0, 1.0, 0.0, 0.5, 0.75, 0.49, 0.7968, 0.4854, 0.8418, 0.4717, 0.8833, 0.4496, 0.9197, 0.4197, 0.9496, 0.3833, 0.9717, 0.3418, 0.9854, 0.2968, 0.99, 0.25, 0.9854, 0.2032, 0.9717, 0.1582, 0.9496, 0.1167, 0.9197, 0.08029, 0.8833, 0.05045, 0.8418, 0.02827, 0.7968, 0.01461, 0.75, 0.01, 0.7032, 0.01461, 0.6582, 0.02827, 0.6167, 0.05045, 0.5803, 0.08029, 0.5504, 0.1167, 0.5283, 0.1582, 0.5146, 0.2032, 0.51, 0.25, 0.5146, 0.2968, 0.5283, 0.3418, 0.5504, 0.3833, 0.5803, 0.4197, 0.6167, 0.4496, 0.6582, 0.4717, 0.7032, 0.4854])
me_vault_r_door.materials.append(mat_mat_gunmetal)
me_vault_r_door.update()

# ---- objects
ob_previewlight = bpy.data.objects.new('PreviewLight', light_previewlight)
ob_previewcam = bpy.data.objects.new('PreviewCam', cam_previewcam)
ob_env_floor = bpy.data.objects.new('ENV_Floor', me_env_floor)
ob_env_ceiling = bpy.data.objects.new('ENV_Ceiling', me_env_ceiling)
ob_env_wallfront = bpy.data.objects.new('ENV_WallFront', me_env_wallfront)
ob_env_wallleft = bpy.data.objects.new('ENV_WallLeft', me_env_wallleft)
ob_env_wallright = bpy.data.objects.new('ENV_WallRight', me_env_wallright)
ob_env_backwall_rear = bpy.data.objects.new('ENV_BackWall_Rear', me_env_backwall_rear)
ob_env_pillar0 = bpy.data.objects.new('ENV_Pillar0', me_env_pillar0)
ob_env_pillar1 = bpy.data.objects.new('ENV_Pillar1', me_env_pillar1)
ob_env_pillar2 = bpy.data.objects.new('ENV_Pillar2', me_env_pillar2)
ob_env_pillar3 = bpy.data.objects.new('ENV_Pillar3', me_env_pillar3)
ob_env_alcoveside0l = bpy.data.objects.new('ENV_AlcoveSide0L', me_env_alcoveside0l)
ob_env_alcoveside0r = bpy.data.objects.new('ENV_AlcoveSide0R', me_env_alcoveside0r)
ob_env_alcovetrim0 = bpy.data.objects.new('ENV_AlcoveTrim0', me_env_alcovetrim0)
ob_env_alcoveside1l = bpy.data.objects.new('ENV_AlcoveSide1L', me_env_alcoveside1l)
ob_env_alcoveside1r = bpy.data.objects.new('ENV_AlcoveSide1R', me_env_alcoveside1r)
ob_env_alcovetrim1 = bpy.data.objects.new('ENV_AlcoveTrim1', me_env_alcovetrim1)
ob_env_alcoveside2l = bpy.data.objects.new('ENV_AlcoveSide2L', me_env_alcoveside2l)
ob_env_alcoveside2r = bpy.data.objects.new('ENV_AlcoveSide2R', me_env_alcoveside2r)
ob_env_alcovetrim2 = bpy.data.objects.new('ENV_AlcoveTrim2', me_env_alcovetrim2)
ob_env_counter_top = bpy.data.objects.new('ENV_Counter_Top', me_env_counter_top)
ob_env_counter_body = bpy.data.objects.new('ENV_Counter_Body', me_env_counter_body)
ob_env_counter_trim = bpy.data.objects.new('ENV_Counter_Trim', me_env_counter_trim)
ob_env_counter_glass = bpy.data.objects.new('ENV_Counter_Glass', me_env_counter_glass)
ob_env_vaultplate_l = bpy.data.objects.new('ENV_VaultPlate_L', me_env_vaultplate_l)
ob_env_vaultplate_m = bpy.data.objects.new('ENV_VaultPlate_M', me_env_vaultplate_m)
ob_env_vaultplate_r = bpy.data.objects.new('ENV_VaultPlate_R', me_env_vaultplate_r)
ob_vault_l_door = bpy.data.objects.new('VAULT_L_Door', me_vault_l_door)
ob_vault_m_door = bpy.data.objects.new('VAULT_M_Door', me_vault_m_door)
ob_vault_r_door = bpy.data.objects.new('VAULT_R_Door', me_vault_r_door)
ob_spawn_player = bpy.data.objects.new('SPAWN_Player', None)
ob_spawn_customer = bpy.data.objects.new('SPAWN_Customer', None)
ob_cam_overview = bpy.data.objects.new('CAM_Overview', None)
ob_cam_vaultl = bpy.data.objects.new('CAM_VaultL', None)
ob_cam_vaultm = bpy.data.objects.new('CAM_VaultM', None)
ob_cam_vaultr = bpy.data.objects.new('CAM_VaultR', None)
ob_anchor_lasertarget = bpy.data.objects.new('ANCHOR_LaserTarget', None)

# ---- transforms, parenting, visibility, modifiers, constraints
ob_previewlight.location = (0.0, 0.0, 4.3)
ob_previewcam.location = (0.0, -5.8, 3.0)
ob_previewcam.rotation_euler = (1.39, -0.0, 0.0)
ob_env_floor.location = (0.0, 0.0, -0.05)
ob_env_ceiling.location = (0.0, 0.0, 4.65)
ob_env_wallfront.location = (0.0, -6.0, 2.3)
ob_env_wallleft.location = (-8.0, 0.0, 2.3)
ob_env_wallright.location = (8.0, 0.0, 2.3)
ob_env_backwall_rear.location = (0.0, 7.8, 2.3)
ob_env_pillar0.location = (-7.2, 6.0, 2.3)
ob_env_pillar1.location = (-2.3, 6.0, 2.3)
ob_env_pillar2.location = (2.3, 6.0, 2.3)
ob_env_pillar3.location = (7.2, 6.0, 2.3)
ob_env_alcoveside0l.location = (-6.4, 6.9, 2.3)
ob_env_alcoveside0r.location = (-2.8, 6.9, 2.3)
ob_env_alcovetrim0.location = (-4.6, 5.95, 3.4)
ob_env_alcoveside1l.location = (-1.8, 6.9, 2.3)
ob_env_alcoveside1r.location = (1.8, 6.9, 2.3)
ob_env_alcovetrim1.location = (0.0, 5.95, 3.4)
ob_env_alcoveside2l.location = (2.8, 6.9, 2.3)
ob_env_alcoveside2r.location = (6.4, 6.9, 2.3)
ob_env_alcovetrim2.location = (4.6, 5.95, 3.4)
ob_env_counter_top.location = (0.0, 0.0, 1.1)
ob_env_counter_body.location = (0.0, 0.0, 0.53)
ob_env_counter_trim.location = (0.0, -0.52, 1.0)
ob_env_counter_glass.location = (0.0, 0.25, 1.49)
ob_env_vaultplate_l.location = (-4.6, 6.9, 0.015)
ob_env_vaultplate_m.location = (0.0, 6.9, 0.015)
ob_env_vaultplate_r.location = (4.6, 6.9, 0.015)
ob_vault_l_door.location = (-5.7, 6.5, 1.6)
ob_vault_m_door.location = (-1.1, 6.5, 1.6)
ob_vault_r_door.location = (3.5, 6.5, 1.6)
ob_spawn_player.location = (0.0, -4.5, 0.0)
ob_spawn_player.rotation_euler = (1.571, -0.0, 0.0)
ob_spawn_player.empty_display_type = 'SINGLE_ARROW'
ob_spawn_player.empty_display_size = 0.4
ob_spawn_customer.location = (-2.6, -2.2, 0.0)
ob_spawn_customer.rotation_euler = (1.571, -0.0, -0.8685)
ob_spawn_customer.empty_display_type = 'SINGLE_ARROW'
ob_spawn_customer.empty_display_size = 0.4
ob_cam_overview.location = (0.0, -5.6, 3.2)
ob_cam_overview.rotation_euler = (1.365, -0.0, 0.0)
ob_cam_overview.empty_display_type = 'ARROWS'
ob_cam_overview.empty_display_size = 0.4
ob_cam_vaultl.location = (-4.6, 3.2, 1.7)
ob_cam_vaultl.rotation_euler = (1.541, -0.0, 0.0)
ob_cam_vaultl.empty_display_type = 'ARROWS'
ob_cam_vaultl.empty_display_size = 0.4
ob_cam_vaultm.location = (0.0, 3.2, 1.7)
ob_cam_vaultm.rotation_euler = (1.541, -0.0, 0.0)
ob_cam_vaultm.empty_display_type = 'ARROWS'
ob_cam_vaultm.empty_display_size = 0.4
ob_cam_vaultr.location = (4.6, 3.2, 1.7)
ob_cam_vaultr.rotation_euler = (1.541, -0.0, 0.0)
ob_cam_vaultr.empty_display_type = 'ARROWS'
ob_cam_vaultr.empty_display_size = 0.4
ob_anchor_lasertarget.location = (0.0, 0.5, 1.5)
ob_anchor_lasertarget.empty_display_type = 'SPHERE'
ob_anchor_lasertarget.empty_display_size = 0.15

# ---- collection membership
scene.collection.objects.link(ob_previewlight)
scene.collection.objects.link(ob_previewcam)
col_env_bankhall.objects.link(ob_env_floor)
col_env_bankhall.objects.link(ob_env_ceiling)
col_env_bankhall.objects.link(ob_env_wallfront)
col_env_bankhall.objects.link(ob_env_wallleft)
col_env_bankhall.objects.link(ob_env_wallright)
col_env_bankhall.objects.link(ob_env_backwall_rear)
col_env_bankhall.objects.link(ob_env_pillar0)
col_env_bankhall.objects.link(ob_env_pillar1)
col_env_bankhall.objects.link(ob_env_pillar2)
col_env_bankhall.objects.link(ob_env_pillar3)
col_env_bankhall.objects.link(ob_env_alcoveside0l)
col_env_bankhall.objects.link(ob_env_alcoveside0r)
col_env_bankhall.objects.link(ob_env_alcovetrim0)
col_env_bankhall.objects.link(ob_env_alcoveside1l)
col_env_bankhall.objects.link(ob_env_alcoveside1r)
col_env_bankhall.objects.link(ob_env_alcovetrim1)
col_env_bankhall.objects.link(ob_env_alcoveside2l)
col_env_bankhall.objects.link(ob_env_alcoveside2r)
col_env_bankhall.objects.link(ob_env_alcovetrim2)
col_env_bankhall.objects.link(ob_env_counter_top)
col_env_bankhall.objects.link(ob_env_counter_body)
col_env_bankhall.objects.link(ob_env_counter_trim)
col_env_bankhall.objects.link(ob_env_counter_glass)
col_env_bankhall.objects.link(ob_env_vaultplate_l)
col_env_bankhall.objects.link(ob_env_vaultplate_m)
col_env_bankhall.objects.link(ob_env_vaultplate_r)
col_vaults.objects.link(ob_vault_l_door)
col_vaults.objects.link(ob_vault_m_door)
col_vaults.objects.link(ob_vault_r_door)
col_empties.objects.link(ob_spawn_player)
col_empties.objects.link(ob_spawn_customer)
col_empties.objects.link(ob_cam_overview)
col_empties.objects.link(ob_cam_vaultl)
col_empties.objects.link(ob_cam_vaultm)
col_empties.objects.link(ob_cam_vaultr)
col_empties.objects.link(ob_anchor_lasertarget)

# ---- scene / render settings (as saved in the file)
scene.camera = ob_previewcam
scene.frame_start = 1; scene.frame_end = 250; scene.frame_set(130)
scene.render.engine = 'BLENDER_EEVEE_NEXT'
scene.render.fps = 30
scene.render.bake_bias = 0.0
scene.render.bake_samples = 0
scene.render.compositor_device = 'GPU'
scene.eevee.use_volume_custom_range = False
scene.eevee.fast_gi_thickness_near = 0.1
scene.eevee.fast_gi_thickness_far = 0.0
scene.eevee.ray_tracing_options.screen_trace_thickness = 0.1
bpy.context.view_layer.update()
